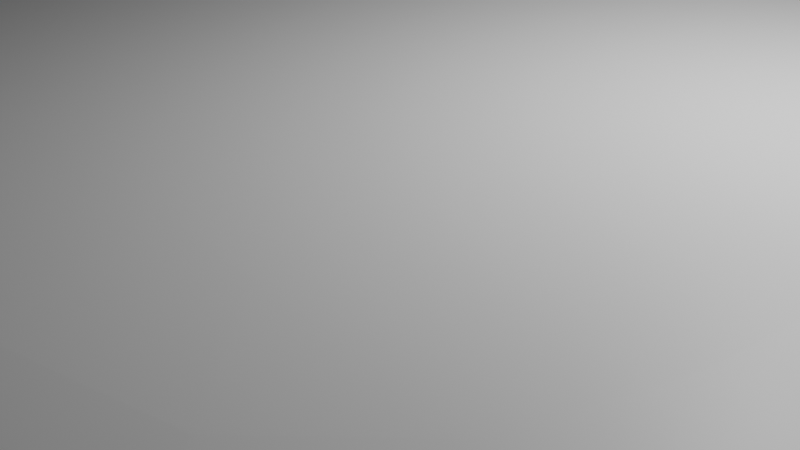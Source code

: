 # Source: Ground_Plane.blend  (saved by Blender 4.5.90; exported with 4.5.12 LTS)
import bpy
from mathutils import Matrix  # noqa: F401  (used for matrix-valued properties, if any)

bpy.ops.wm.read_factory_settings(use_empty=True)
scene = bpy.context.scene
scene.name = 'Scene'

# ---- collections
col_collection = bpy.data.collections.new('Collection'); scene.collection.children.link(col_collection)

# ---- materials (node trees are filled in below, after node groups)
mat_material = bpy.data.materials.new('Material')
mat_material.alpha_threshold = 0.0
mat_material.roughness = 0.5
mat_material.line_color = (0.0, 0.0, 0.0, 1.0)

# ---- material node trees
mat_material.use_nodes = True; mat_material.node_tree.nodes.clear()
_N = mat_material.node_tree.nodes; _L = mat_material.node_tree.links
n0 = _N.new('ShaderNodeOutputMaterial'); n0.name = 'Material Output'; n0.location = (200, 100)
n1 = _N.new('ShaderNodeBsdfPrincipled'); n1.name = 'Principled BSDF'; n1.location = (-200, 100)
n1.inputs[3].default_value = 1.45
_L.new(n1.outputs[0], n0.inputs[0])
n0.is_active_output = True

# ---- world
world_world = bpy.data.worlds.new('World'); scene.world = world_world
world_world.use_nodes = True; world_world.node_tree.nodes.clear()
_N = world_world.node_tree.nodes; _L = world_world.node_tree.links
n0 = _N.new('ShaderNodeOutputWorld'); n0.name = 'World Output'; n0.location = (200, 100)
n1 = _N.new('ShaderNodeBackground'); n1.name = 'Background'; n1.location = (-200, 100)
n1.inputs[0].default_value = (0.05088, 0.05088, 0.05088, 1.0)
_L.new(n1.outputs[0], n0.inputs[0])
n0.is_active_output = True
world_world.color = (0.05088, 0.05088, 0.05088)
world_world.sun_shadow_jitter_overblur = 0.0

# ---- cameras
cam_camera = bpy.data.cameras.new('Camera')
cam_camera.clip_end = 100.0
cam_camera.ortho_scale = 7.314

# ---- lights
light_light = bpy.data.lights.new('Light', 'POINT')
light_light.energy = 1000.0
light_light.shadow_soft_size = 0.1

# ---- meshes
me_cube = bpy.data.meshes.new('Cube')
me_cube.from_pydata([(1.948, 1.95, 1.912), (2.72, 3.894, -1.985), (1.948, -1.946, 1.912), (2.72, -3.881, -1.985), (-1.948, 1.95, 1.912), (-2.72, 2.724, -1.985), (-1.948, -1.946, 1.912), (-2.72, -2.716, -1.985), (-2.72, -0.01481, -1.985), (1.948, -0.01126, 1.912), (-1.948, -0.01126, 1.912), (2.72, -0.02018, -1.985), (7.625, 7.64, -0.03663), (-7.625, -7.609, -0.03663), (7.625, -7.609, -0.03663), (-7.625, 7.64, -0.03663), (7.625, -0.03737, -0.03663), (-7.625, -0.03737, -0.03663), (-13.2, -13.17, 1.912), (13.2, 13.23, 1.912), (13.2, -13.17, 1.912), (-13.2, 13.23, 1.912), (13.2, -0.06302, 1.912), (-13.2, -0.06302, 1.912), (2.72, 3.894, -2.713), (2.72, -3.881, -2.713), (-2.72, 2.724, -2.713), (-2.72, -2.716, -2.713), (-2.72, -0.01481, -2.713), (2.72, -0.02018, -2.713), (-10.46, 13.22, 8.776), (9.184, 13.22, 8.776), (-10.46, 32.87, 8.776), (9.184, 32.87, 8.776), (-10.46, 23.01, 8.776), (9.184, 23.01, 8.776), (-0.9682, 13.22, 8.776), (-0.9682, 32.87, 8.776), (-0.9682, 23.01, 8.776), (9.184, 28.0, 8.776), (-10.46, 28.0, 8.776), (-0.9682, 28.0, 8.776), (-10.46, 18.12, 8.776), (9.184, 18.12, 8.776), (-0.9682, 18.12, 8.776), (-5.714, 32.87, 8.776), (-5.714, 23.01, 8.776), (-5.714, 13.22, 8.776), (-5.714, 28.0, 8.776), (-5.714, 18.12, 8.776), (4.108, 13.22, 8.776), (4.108, 32.87, 8.776), (4.108, 23.01, 8.776), (4.108, 28.0, 8.776), (4.108, 18.12, 8.776), (-10.46, 27.48, 8.776), (9.184, 27.48, 8.776), (4.108, 21.49, 8.776), (-5.714, 27.48, 8.776), (4.108, 27.48, 8.776), (-10.46, 26.98, 8.776), (9.184, 26.98, 8.776), (-10.46, 21.49, 8.776), (-5.714, 26.98, 8.776), (4.108, 26.98, 8.776), (-10.46, 26.31, 8.776), (9.184, 26.31, 8.776), (4.108, 22.3, 8.776), (-5.714, 26.31, 8.776), (4.108, 26.31, 8.776), (-10.46, 25.69, 8.776), (9.184, 25.69, 8.776), (-5.714, 22.3, 8.776), (-5.714, 25.69, 8.776), (4.108, 25.69, 8.776), (-10.46, 25.04, 8.776), (9.184, 25.04, 8.776), (-10.46, 22.3, 8.776), (-5.714, 25.04, 8.776), (4.108, 25.04, 8.776), (-10.46, 24.39, 8.776), (9.184, 24.39, 8.776), (-5.714, 24.39, 8.776), (4.108, 24.39, 8.776), (-10.46, 23.73, 8.776), (9.184, 23.73, 8.776), (9.184, 22.3, 8.776), (-5.714, 23.73, 8.776), (4.108, 23.73, 8.776), (-5.714, 21.49, 8.776), (9.184, 21.49, 8.776), (-10.46, 20.78, 8.776), (9.184, 20.78, 8.776), (-5.714, 20.78, 8.776), (4.108, 20.78, 8.776), (-10.46, 20.06, 8.776), (9.184, 20.06, 8.776), (-5.714, 20.06, 8.776), (4.108, 20.06, 8.776), (-10.46, 19.26, 8.776), (9.184, 19.26, 8.776), (-5.714, 19.26, 8.776), (4.108, 19.26, 8.776), (-10.46, 18.64, 8.776), (9.184, 18.64, 8.776), (-5.714, 18.64, 8.776), (4.108, 18.64, 8.776)], [], [(9, 10, 6, 2), (20, 2, 6, 18), (23, 10, 4, 21), (5, 1, 24, 26), (22, 9, 2, 20), (21, 4, 0, 19), (19, 0, 9, 22), (8, 5, 26, 28), (18, 6, 10, 23), (0, 4, 10, 9), (7, 13, 17, 8), (1, 12, 16, 11), (5, 15, 12, 1), (11, 16, 14, 3), (8, 17, 15, 5), (3, 14, 13, 7), (13, 18, 23, 17), (12, 19, 22, 16), (15, 21, 19, 12), (16, 22, 20, 14), (17, 23, 21, 15), (14, 20, 18, 13), (28, 29, 25, 27), (26, 24, 29, 28), (3, 7, 27, 25), (11, 3, 25, 29), (7, 8, 28, 27), (1, 11, 29, 24), (53, 39, 33, 51), (67, 86, 35, 52), (48, 41, 37, 45), (91, 93, 89, 62), (59, 56, 39, 53), (47, 36, 44, 49), (50, 31, 43, 54), (30, 47, 49, 42), (55, 58, 48, 40), (40, 48, 45, 32), (77, 72, 46, 34), (36, 50, 54, 44), (41, 53, 51, 37), (102, 100, 96, 98), (60, 63, 58, 55), (64, 61, 56, 59), (94, 92, 90, 57), (69, 66, 61, 64), (65, 68, 63, 60), (95, 97, 93, 91), (98, 96, 92, 94), (70, 73, 68, 65), (74, 71, 66, 69), (57, 90, 86, 67), (79, 76, 71, 74), (75, 78, 73, 70), (80, 82, 78, 75), (83, 81, 76, 79), (62, 89, 72, 77), (41, 48, 58, 63, 68, 73, 78, 82, 87, 46, 38), (88, 85, 81, 83), (84, 87, 82, 80), (64, 59, 53, 41, 38, 52, 88, 83, 79, 74, 69), (34, 46, 87, 84), (52, 35, 85, 88), (99, 101, 97, 95), (103, 105, 101, 99), (57, 67, 52, 38, 44, 54, 106, 102, 98, 94), (106, 104, 100, 102), (38, 46, 72, 89, 93, 97, 101, 105, 49, 44), (54, 43, 104, 106), (42, 49, 105, 103)])
_uv = me_cube.uv_layers.new(name='UVMap')
_uv.uv.foreach_set('vector', [0.625, 0.6259, 0.875, 0.6259, 0.875, 0.75, 0.625, 0.75, 0.625, 0.75, 0.625, 0.75, 0.625, 1.0, 0.625, 1.0, 0.625, 0.1241, 0.625, 0.1241, 0.625, 0.25, 0.625, 0.25, 0.375, 0.25, 0.375, 0.5, 0.375, 0.5, 0.375, 0.25, 0.625, 0.6259, 0.625, 0.6259, 0.625, 0.75, 0.625, 0.75, 0.625, 0.25, 0.625, 0.25, 0.625, 0.5, 0.625, 0.5, 0.625, 0.5, 0.625, 0.5, 0.625, 0.6259, 0.625, 0.6259, 0.375, 0.1241, 0.375, 0.25, 0.375, 0.25, 0.375, 0.1241, 0.625, 0.0, 0.625, 0.0, 0.625, 0.1241, 0.625, 0.1241, 0.625, 0.5, 0.875, 0.5, 0.875, 0.6259, 0.625, 0.6259, 0.375, 0.0, 0.5, -0.01504, 0.5, 0.1241, 0.375, 0.1241, 0.375, 0.5, 0.5, 0.5151, 0.5, 0.6259, 0.375, 0.6259, 0.375, 0.25, 0.5, 0.2349, 0.5, 0.5151, 0.375, 0.5, 0.375, 0.6259, 0.5, 0.6259, 0.5, 0.765, 0.375, 0.75, 0.375, 0.1241, 0.5, 0.1241, 0.5, 0.2349, 0.375, 0.25, 0.375, 0.75, 0.5, 0.765, 0.5, 1.015, 0.375, 1.0, 0.5, -0.01504, 0.625, 0.0, 0.625, 0.1241, 0.5, 0.1241, 0.5, 0.5151, 0.625, 0.5, 0.625, 0.6259, 0.5, 0.6259, 0.5, 0.2349, 0.625, 0.25, 0.625, 0.5, 0.5, 0.5151, 0.5, 0.6259, 0.625, 0.6259, 0.625, 0.75, 0.5, 0.765, 0.5, 0.1241, 0.625, 0.1241, 0.625, 0.25, 0.5, 0.2349, 0.5, 0.765, 0.625, 0.75, 0.625, 1.0, 0.5, 1.015, 0.125, 0.6259, 0.375, 0.6259, 0.375, 0.75, 0.125, 0.75, 0.125, 0.5, 0.375, 0.5, 0.375, 0.6259, 0.125, 0.6259, 0.375, 0.75, 0.375, 1.0, 0.375, 1.0, 0.375, 0.75, 0.375, 0.6259, 0.375, 0.75, 0.375, 0.75, 0.375, 0.6259, 0.375, 0.0, 0.375, 0.1241, 0.375, 0.1241, 0.375, 0.0, 0.375, 0.5, 0.375, 0.6259, 0.375, 0.6259, 0.375, 0.5, 0.7416, 0.7522, 1.0, 0.7522, 1.0, 1.0, 0.7416, 1.0, 0.7416, 0.4619, 1.0, 0.4619, 1.0, 0.4984, 0.7416, 0.4984, 0.2416, 0.7522, 0.4832, 0.7522, 0.4832, 1.0, 0.2416, 1.0, 0.0, 0.3846, 0.2416, 0.3846, 0.2416, 0.4209, 0.0, 0.4209, 0.7416, 0.7256, 1.0, 0.7256, 1.0, 0.7522, 0.7416, 0.7522, 0.2416, 0.0, 0.4832, 0.0, 0.4832, 0.2492, 0.2416, 0.2492, 0.7416, 0.0, 1.0, 0.0, 1.0, 0.2492, 0.7416, 0.2492, 0.0, 0.0, 0.2416, 0.0, 0.2416, 0.2492, 0.0, 0.2492, 0.0, 0.7256, 0.2416, 0.7256, 0.2416, 0.7522, 0.0, 0.7522, 0.0, 0.7522, 0.2416, 0.7522, 0.2416, 1.0, 0.0, 1.0, 0.0, 0.4619, 0.2416, 0.4619, 0.2416, 0.4984, 0.0, 0.4984, 0.4832, 0.0, 0.7416, 0.0, 0.7416, 0.2492, 0.4832, 0.2492, 0.4832, 0.7522, 0.7416, 0.7522, 0.7416, 1.0, 0.4832, 1.0, 0.7416, 0.3073, 1.0, 0.3073, 1.0, 0.348, 0.7416, 0.348, 0.0, 0.7003, 0.2416, 0.7003, 0.2416, 0.7256, 0.0, 0.7256, 0.7416, 0.7003, 1.0, 0.7003, 1.0, 0.7256, 0.7416, 0.7256, 0.7416, 0.3846, 1.0, 0.3846, 1.0, 0.4209, 0.7416, 0.4209, 0.7416, 0.6664, 1.0, 0.6664, 1.0, 0.7003, 0.7416, 0.7003, 0.0, 0.6664, 0.2416, 0.6664, 0.2416, 0.7003, 0.0, 0.7003, 0.0, 0.348, 0.2416, 0.348, 0.2416, 0.3846, 0.0, 0.3846, 0.7416, 0.348, 1.0, 0.348, 1.0, 0.3846, 0.7416, 0.3846, 0.0, 0.6345, 0.2416, 0.6345, 0.2416, 0.6664, 0.0, 0.6664, 0.7416, 0.6345, 1.0, 0.6345, 1.0, 0.6664, 0.7416, 0.6664, 0.7416, 0.4209, 1.0, 0.4209, 1.0, 0.4619, 0.7416, 0.4619, 0.7416, 0.6017, 1.0, 0.6017, 1.0, 0.6345, 0.7416, 0.6345, 0.0, 0.6017, 0.2416, 0.6017, 0.2416, 0.6345, 0.0, 0.6345, 0.0, 0.5685, 0.2416, 0.5685, 0.2416, 0.6017, 0.0, 0.6017, 0.7416, 0.5685, 1.0, 0.5685, 1.0, 0.6017, 0.7416, 0.6017, 0.0, 0.4209, 0.2416, 0.4209, 0.2416, 0.4619, 0.0, 0.4619, 0.4832, 0.7522, 0.2416, 0.7522, 0.2416, 0.7256, 0.2416, 0.7003, 0.2416, 0.6664, 0.2416, 0.6345, 0.2416, 0.6017, 0.2416, 0.5685, 0.2416, 0.5348, 0.2416, 0.4984, 0.4832, 0.4984, 0.7416, 0.5348, 1.0, 0.5348, 1.0, 0.5685, 0.7416, 0.5685, 0.0, 0.5348, 0.2416, 0.5348, 0.2416, 0.5685, 0.0, 0.5685, 0.7416, 0.7003, 0.7416, 0.7256, 0.7416, 0.7522, 0.4832, 0.7522, 0.4832, 0.4984, 0.7416, 0.4984, 0.7416, 0.5348, 0.7416, 0.5685, 0.7416, 0.6017, 0.7416, 0.6345, 0.7416, 0.6664, 0.0, 0.4984, 0.2416, 0.4984, 0.2416, 0.5348, 0.0, 0.5348, 0.7416, 0.4984, 1.0, 0.4984, 1.0, 0.5348, 0.7416, 0.5348, 0.0, 0.3073, 0.2416, 0.3073, 0.2416, 0.348, 0.0, 0.348, 0.0, 0.2756, 0.2416, 0.2756, 0.2416, 0.3073, 0.0, 0.3073, 0.7416, 0.4209, 0.7416, 0.4619, 0.7416, 0.4984, 0.4832, 0.4984, 0.4832, 0.2492, 0.7416, 0.2492, 0.7416, 0.2756, 0.7416, 0.3073, 0.7416, 0.348, 0.7416, 0.3846, 0.7416, 0.2756, 1.0, 0.2756, 1.0, 0.3073, 0.7416, 0.3073, 0.4832, 0.4984, 0.2416, 0.4984, 0.2416, 0.4619, 0.2416, 0.4209, 0.2416, 0.3846, 0.2416, 0.348, 0.2416, 0.3073, 0.2416, 0.2756, 0.2416, 0.2492, 0.4832, 0.2492, 0.7416, 0.2492, 1.0, 0.2492, 1.0, 0.2756, 0.7416, 0.2756, 0.0, 0.2492, 0.2416, 0.2492, 0.2416, 0.2756, 0.0, 0.2756])
me_cube.materials.append(mat_material)
me_cube.use_mirror_vertex_groups = False
me_cube.update()

# ---- objects
ob_cube = bpy.data.objects.new('Cube', me_cube)
ob_light = bpy.data.objects.new('Light', light_light)
ob_camera = bpy.data.objects.new('Camera', cam_camera)

# ---- transforms, parenting, visibility, modifiers, constraints
ob_cube.location = (0.0, 0.0, 0.0)
ob_cube.lock_rotations_4d = False
ob_cube.empty_display_type = 'ARROWS'
ob_cube.lineart.crease_threshold = 0.0
_m = ob_cube.modifiers.new('Subdivision', 'SUBSURF')
_m.levels = 2
ob_light.location = (4.076, 1.005, 5.904)
ob_light.rotation_euler = (0.6503, 0.05522, 1.866)
ob_light.lock_rotations_4d = False
ob_light.empty_display_type = 'ARROWS'
ob_light.color = (0.0, 0.0, 0.0, 0.0)
ob_light.lineart.crease_threshold = 0.0
ob_camera.location = (7.359, -6.926, 4.958)
ob_camera.rotation_euler = (1.109, 0.0, 0.8149)
ob_camera.lock_rotations_4d = False
ob_camera.empty_display_type = 'ARROWS'
ob_camera.color = (0.0, 0.0, 0.0, 0.0)
ob_camera.display_type = 'WIRE'
ob_camera.lineart.crease_threshold = 0.0

# ---- collection membership
col_collection.objects.link(ob_cube)
col_collection.objects.link(ob_light)
col_collection.objects.link(ob_camera)

# ---- scene / render settings (as saved in the file)
scene.camera = ob_camera
scene.frame_start = 1; scene.frame_end = 250; scene.frame_set(1)
scene.render.engine = 'BLENDER_EEVEE_NEXT'
bpy.context.view_layer.update()
